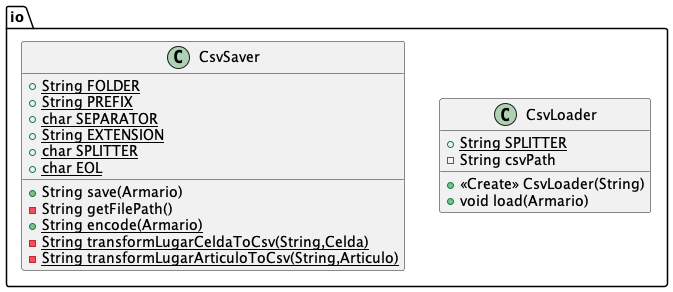

The diagram above was rendered by PlantUML. Its source (embedded in the PNG):
@startuml
class io.CsvLoader {
+ {static} String SPLITTER
- String csvPath
+ <<Create>> CsvLoader(String)
+ void load(Armario)
}
class io.CsvSaver {
+ {static} String FOLDER
+ {static} String PREFIX
+ {static} char SEPARATOR
+ {static} String EXTENSION
+ {static} char SPLITTER
+ {static} char EOL
+ String save(Armario)
- String getFilePath()
+ {static} String encode(Armario)
- {static} String transformLugarCeldaToCsv(String,Celda)
- {static} String transformLugarArticuloToCsv(String,Articulo)
}
@enduml